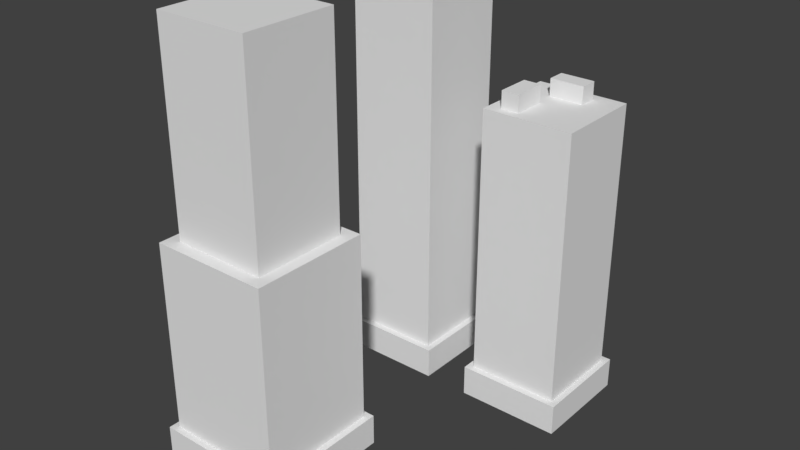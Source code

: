 # Source: Skyscraper.blend  (saved by Blender 2.79.0; exported with 4.5.12 LTS)
import bpy
from mathutils import Matrix  # noqa: F401  (used for matrix-valued properties, if any)

bpy.ops.wm.read_factory_settings(use_empty=True)
scene = bpy.context.scene
scene.name = 'Scene'

# ---- collections
col_collection_1 = bpy.data.collections.new('Collection 1'); scene.collection.children.link(col_collection_1)

# ---- materials (node trees are filled in below, after node groups)
mat_skyscraper2 = bpy.data.materials.new('Skyscraper2')
mat_skyscraper2.alpha_threshold = 0.0
mat_skyscraper2.use_transparent_shadow = False
mat_skyscraper2.roughness = 0.5
mat_skyscraper1 = bpy.data.materials.new('Skyscraper1')
mat_skyscraper1.alpha_threshold = 0.0
mat_skyscraper1.use_transparent_shadow = False
mat_skyscraper1.roughness = 0.5
mat_skyscraper1.line_color = (0.0, 0.0, 0.0, 1.0)

# ---- material node trees

# ---- world
world_world = bpy.data.worlds.new('World'); scene.world = world_world
world_world.color = (0.05088, 0.05088, 0.05088)
world_world.use_sun_shadow = False
world_world.sun_shadow_jitter_overblur = 0.0
world_world.cycles.sampling_method = 'MANUAL'

# ---- meshes
me_cube_002 = bpy.data.meshes.new('Cube.002')
me_cube_002.from_pydata([(13.08, -13.08, 6.792), (14.47, 14.47, 2.546e-08), (14.47, -14.47, 2.546e-08), (-14.47, 14.47, 7.638e-08), (-14.47, -14.47, -7.638e-08), (14.47, 14.47, 6.792), (14.47, -14.47, 6.792), (-14.47, -14.47, 6.792), (-14.47, 14.47, 6.792), (-13.08, -13.08, 6.792), (-13.08, 13.08, 6.792), (-10.4, -10.4, 92.28), (-10.4, 10.4, 92.28), (13.08, 13.08, 6.792), (10.4, -10.4, 48.57), (13.08, -13.08, 48.57), (10.4, 10.4, 92.28), (10.4, -10.4, 92.28), (10.4, 10.4, 48.57), (13.08, 13.08, 48.57), (-10.4, 10.4, 48.57), (-10.4, -10.4, 48.57), (-13.08, -13.08, 48.57), (-13.08, 13.08, 48.57)], [], [(9, 0, 15, 22), (9, 10, 8, 7), (13, 0, 6, 5), (5, 1, 3, 8), (4, 7, 8, 3), (2, 6, 7, 4), (1, 5, 6, 2), (0, 9, 7, 6), (10, 13, 5, 8), (14, 21, 22, 15), (11, 17, 16, 12), (21, 14, 17, 11), (0, 13, 19, 15), (18, 14, 15, 19), (14, 18, 16, 17), (13, 10, 23, 19), (20, 18, 19, 23), (18, 20, 12, 16), (10, 9, 22, 23), (21, 20, 23, 22), (20, 21, 11, 12)])
_uv = me_cube_002.uv_layers.new(name='UVMap')
_uv.uv.foreach_set('vector', [0.3512, 0.5532, 0.01293, 0.5532, 0.01293, 0.01293, 0.3512, 0.01293, 0.395, 0.9601, 0.7333, 0.9601, 0.7512, 0.9781, 0.377, 0.9781, 0.7333, 0.6218, 0.395, 0.6218, 0.377, 0.6039, 0.7512, 0.6039, 0.8734, 0.7872, 0.7856, 0.7872, 0.7856, 0.413, 0.8734, 0.413, 0.9871, 0.3871, 0.8992, 0.3871, 0.8992, 0.01293, 0.9871, 0.01293, 0.7856, 0.01293, 0.8734, 0.01293, 0.8734, 0.3871, 0.7856, 0.3871, 0.7597, 0.3871, 0.6719, 0.3871, 0.6719, 0.01293, 0.7597, 0.01293, 0.395, 0.6218, 0.395, 0.9601, 0.377, 0.9781, 0.377, 0.6039, 0.7333, 0.9601, 0.7333, 0.6218, 0.7512, 0.6039, 0.7512, 0.9781, 0.3078, 0.8827, 0.3078, 0.6137, 0.3424, 0.579, 0.3424, 0.9173, 0.01293, 0.579, 0.2819, 0.579, 0.2819, 0.848, 0.01293, 0.848, 0.646, 0.578, 0.377, 0.578, 0.377, 0.01293, 0.646, 0.01293, 0.3512, 0.5532, 0.01293, 0.5532, 0.01293, 0.01293, 0.3512, 0.01293, 0.3078, 0.8827, 0.3078, 0.6137, 0.3424, 0.579, 0.3424, 0.9173, 0.646, 0.578, 0.377, 0.578, 0.377, 0.01293, 0.646, 0.01293, 0.3512, 0.5532, 0.01293, 0.5532, 0.01293, 0.01293, 0.3512, 0.01293, 0.3078, 0.8827, 0.3078, 0.6137, 0.3424, 0.579, 0.3424, 0.9173, 0.646, 0.578, 0.377, 0.578, 0.377, 0.01293, 0.646, 0.01293, 0.3512, 0.5532, 0.01293, 0.5532, 0.01293, 0.01293, 0.3512, 0.01293, 0.3078, 0.8827, 0.3078, 0.6137, 0.3424, 0.579, 0.3424, 0.9173, 0.646, 0.578, 0.377, 0.578, 0.377, 0.01293, 0.646, 0.01293])
me_cube_002.materials.append(mat_skyscraper2)
me_cube_002.use_remesh_preserve_volume = False
me_cube_002.use_remesh_preserve_attributes = False
me_cube_002.use_mirror_vertex_groups = False
me_cube_002.update()
me_cube_001 = bpy.data.meshes.new('Cube.001')
me_cube_001.from_pydata([(10.0, 10.0, 6.792), (10.0, -10.0, 6.792), (11.39, 11.39, 1.018e-07), (11.39, -11.39, -5.092e-08), (-11.39, 11.39, 5.092e-08), (-11.39, -11.39, -1.018e-07), (11.39, 11.39, 6.792), (11.39, -11.39, 6.792), (-11.39, -11.39, 6.792), (-11.39, 11.39, 6.792), (-3.252, -0.4159, 66.59), (-3.252, -7.964, 66.59), (-7.196, -7.964, 66.59), (-7.196, -0.4159, 66.59), (-3.252, -0.4159, 70.47), (-3.252, -7.964, 70.47), (-7.196, -0.4159, 70.47), (-7.196, -7.964, 70.47), (3.774, 3.769, 70.47), (-3.774, 3.769, 70.47), (3.774, 7.713, 70.47), (-3.774, 7.713, 70.47), (-3.774, 3.769, 66.59), (3.774, 3.769, 66.59), (3.774, 7.713, 66.59), (-3.774, 7.713, 66.59), (10.0, -10.0, 66.69), (10.0, 10.0, 66.69), (-10.0, -10.0, 6.792), (-10.0, 10.0, 6.792), (-10.0, -10.0, 66.69), (-10.0, 10.0, 66.69)], [], [(27, 31, 30, 26), (28, 29, 9, 8), (0, 1, 7, 6), (6, 2, 4, 9), (5, 8, 9, 4), (3, 7, 8, 5), (2, 6, 7, 3), (1, 28, 8, 7), (29, 0, 6, 9), (25, 22, 19, 21), (14, 16, 17, 15), (12, 11, 15, 17), (11, 10, 14, 15), (13, 12, 17, 16), (10, 13, 16, 14), (22, 23, 18, 19), (24, 25, 21, 20), (23, 24, 20, 18), (21, 19, 18, 20), (28, 30, 31, 29), (29, 31, 27, 0), (0, 27, 26, 1), (1, 26, 30, 28)])
_uv = me_cube_001.uv_layers.new(name='UVMap')
_uv.uv.foreach_set('vector', [0.281, 0.5592, 0.281, 0.3149, 0.5253, 0.3149, 0.5253, 0.5592, 0.5423, 0.2735, 0.5423, 0.02919, 0.5592, 0.01222, 0.5592, 0.2905, 0.2979, 0.02919, 0.2979, 0.2735, 0.281, 0.2905, 0.281, 0.01222, 0.6666, 0.2905, 0.5837, 0.2905, 0.5837, 0.01222, 0.6666, 0.01222, 0.6571, 0.3149, 0.7401, 0.3149, 0.7401, 0.5932, 0.6571, 0.5932, 0.8475, 0.5932, 0.7645, 0.5932, 0.7645, 0.3149, 0.8475, 0.3149, 0.6327, 0.5932, 0.5497, 0.5932, 0.5497, 0.3149, 0.6327, 0.3149, 0.2979, 0.2735, 0.5423, 0.2735, 0.5592, 0.2905, 0.281, 0.2905, 0.5423, 0.02919, 0.2979, 0.02919, 0.281, 0.01222, 0.5592, 0.01222, 0.3528, 0.7485, 0.3528, 0.7003, 0.4002, 0.7003, 0.4002, 0.7485, 0.3291, 0.6759, 0.281, 0.6759, 0.281, 0.5837, 0.3291, 0.5837, 0.5497, 0.7824, 0.5497, 0.7343, 0.5971, 0.7343, 0.5971, 0.7824, 0.5971, 0.6176, 0.5971, 0.7098, 0.5497, 0.7098, 0.5497, 0.6176, 0.7385, 0.1289, 0.7385, 0.2211, 0.6911, 0.2211, 0.6911, 0.1289, 0.3528, 0.7485, 0.3528, 0.7003, 0.4002, 0.7003, 0.4002, 0.7485, 0.7385, 0.1289, 0.7385, 0.2211, 0.6911, 0.2211, 0.6911, 0.1289, 0.5971, 0.6176, 0.5971, 0.7098, 0.5497, 0.7098, 0.5497, 0.6176, 0.5497, 0.7824, 0.5497, 0.7343, 0.5971, 0.7343, 0.5971, 0.7824, 0.3291, 0.6759, 0.281, 0.6759, 0.281, 0.5837, 0.3291, 0.5837, 0.01222, 0.9878, 0.01222, 0.2561, 0.2565, 0.2561, 0.2565, 0.9878, 0.01222, 0.9878, 0.01222, 0.2561, 0.2565, 0.2561, 0.2565, 0.9878, 0.01222, 0.9878, 0.01222, 0.2561, 0.2565, 0.2561, 0.2565, 0.9878, 0.01222, 0.9878, 0.01222, 0.2561, 0.2565, 0.2561, 0.2565, 0.9878])
me_cube_001.materials.append(mat_skyscraper1)
me_cube_001.use_remesh_preserve_volume = False
me_cube_001.use_remesh_preserve_attributes = False
me_cube_001.use_mirror_vertex_groups = False
me_cube_001.update()
me_cube = bpy.data.meshes.new('Cube')
me_cube.from_pydata([(10.0, 10.0, 6.792), (10.0, -10.0, 6.792), (11.39, 11.39, 1.018e-07), (11.39, -11.39, -5.092e-08), (-11.39, 11.39, 5.092e-08), (-11.39, -11.39, -1.018e-07), (11.39, 11.39, 6.792), (11.39, -11.39, 6.792), (-11.39, -11.39, 6.792), (-11.39, 11.39, 6.792), (-2.907, 3.774, 86.73), (-2.907, -3.774, 86.73), (-6.851, -3.774, 86.73), (-6.851, 3.774, 86.73), (-2.907, 3.774, 90.61), (-2.907, -3.774, 90.61), (-6.851, 3.774, 90.61), (-6.851, -3.774, 90.61), (-1.082, -3.774, 90.61), (-1.082, 3.774, 90.61), (2.862, -3.774, 90.61), (2.862, 3.774, 90.61), (-1.082, 3.774, 86.73), (-1.082, -3.774, 86.73), (2.862, -3.774, 86.73), (2.862, 3.774, 86.73), (10.0, -10.0, 86.65), (10.0, 10.0, 86.65), (-10.0, -10.0, 86.65), (-10.0, 10.0, 86.65), (-10.0, -10.0, 6.792), (-10.0, 10.0, 6.792)], [], [(27, 29, 28, 26), (1, 26, 28, 30), (30, 31, 9, 8), (0, 1, 7, 6), (6, 2, 4, 9), (5, 8, 9, 4), (3, 7, 8, 5), (2, 6, 7, 3), (1, 30, 8, 7), (31, 0, 6, 9), (25, 22, 19, 21), (14, 16, 17, 15), (12, 11, 15, 17), (11, 10, 14, 15), (13, 12, 17, 16), (10, 13, 16, 14), (22, 23, 18, 19), (24, 25, 21, 20), (23, 24, 20, 18), (21, 19, 18, 20), (0, 27, 26, 1), (31, 29, 27, 0), (30, 28, 29, 31)])
_uv = me_cube.uv_layers.new(name='UVMap')
_uv.uv.foreach_set('vector', [0.281, 0.5592, 0.281, 0.3149, 0.5253, 0.3149, 0.5253, 0.5592, 0.01222, 0.9878, 0.01222, 0.01222, 0.2565, 0.01222, 0.2565, 0.9878, 0.5423, 0.2735, 0.5423, 0.02919, 0.5592, 0.01222, 0.5592, 0.2905, 0.2979, 0.02919, 0.2979, 0.2735, 0.281, 0.2905, 0.281, 0.01222, 0.6666, 0.2905, 0.5837, 0.2905, 0.5837, 0.01222, 0.6666, 0.01222, 0.6571, 0.3149, 0.7401, 0.3149, 0.7401, 0.5932, 0.6571, 0.5932, 0.8475, 0.5932, 0.7645, 0.5932, 0.7645, 0.3149, 0.8475, 0.3149, 0.6327, 0.5932, 0.5497, 0.5932, 0.5497, 0.3149, 0.6327, 0.3149, 0.2979, 0.2735, 0.5423, 0.2735, 0.5592, 0.2905, 0.281, 0.2905, 0.5423, 0.02919, 0.2979, 0.02919, 0.281, 0.01222, 0.5592, 0.01222, 0.3528, 0.7485, 0.3528, 0.7003, 0.4002, 0.7003, 0.4002, 0.7485, 0.3291, 0.6759, 0.281, 0.6759, 0.281, 0.5837, 0.3291, 0.5837, 0.5497, 0.7824, 0.5497, 0.7343, 0.5971, 0.7343, 0.5971, 0.7824, 0.5971, 0.6176, 0.5971, 0.7098, 0.5497, 0.7098, 0.5497, 0.6176, 0.7385, 0.1289, 0.7385, 0.2211, 0.6911, 0.2211, 0.6911, 0.1289, 0.3528, 0.7485, 0.3528, 0.7003, 0.4002, 0.7003, 0.4002, 0.7485, 0.7385, 0.1289, 0.7385, 0.2211, 0.6911, 0.2211, 0.6911, 0.1289, 0.5971, 0.6176, 0.5971, 0.7098, 0.5497, 0.7098, 0.5497, 0.6176, 0.5497, 0.7824, 0.5497, 0.7343, 0.5971, 0.7343, 0.5971, 0.7824, 0.3291, 0.6759, 0.281, 0.6759, 0.281, 0.5837, 0.3291, 0.5837, 0.01222, 0.9878, 0.01222, 0.01222, 0.2565, 0.01222, 0.2565, 0.9878, 0.01222, 0.9878, 0.01222, 0.01222, 0.2565, 0.01222, 0.2565, 0.9878, 0.01222, 0.9878, 0.01222, 0.01222, 0.2565, 0.01222, 0.2565, 0.9878])
me_cube.materials.append(mat_skyscraper1)
me_cube.use_remesh_preserve_volume = False
me_cube.use_remesh_preserve_attributes = False
me_cube.use_mirror_vertex_groups = False
me_cube.update()

# ---- objects
ob_skyscraper2 = bpy.data.objects.new('Skyscraper2', me_cube_002)
ob_skyscraper1short = bpy.data.objects.new('Skyscraper1Short', me_cube_001)
ob_skyscraper1 = bpy.data.objects.new('Skyscraper1', me_cube)

# ---- transforms, parenting, visibility, modifiers, constraints
ob_skyscraper2.location = (3.08, -51.72, -2.546e-08)
ob_skyscraper2.lock_rotations_4d = False
ob_skyscraper2.empty_display_type = 'ARROWS'
ob_skyscraper2.lineart.crease_threshold = 0.0
ob_skyscraper1short.location = (32.71, 0.0, 0.0)
ob_skyscraper1short.lock_rotations_4d = False
ob_skyscraper1short.empty_display_type = 'ARROWS'
ob_skyscraper1short.lineart.crease_threshold = 0.0
ob_skyscraper1.location = (0.0, 0.0, 0.0)
ob_skyscraper1.lock_rotations_4d = False
ob_skyscraper1.empty_display_type = 'ARROWS'
ob_skyscraper1.lineart.crease_threshold = 0.0

# ---- collection membership
col_collection_1.objects.link(ob_skyscraper2)
col_collection_1.objects.link(ob_skyscraper1short)
col_collection_1.objects.link(ob_skyscraper1)

# ---- scene / render settings (as saved in the file)
scene.frame_start = 1; scene.frame_end = 250; scene.frame_set(1)
scene.render.engine = 'BLENDER_EEVEE_NEXT'
scene.render.resolution_percentage = 50
scene.render.dither_intensity = 0.0
scene.cycles.use_denoising = False
scene.cycles.samples = 128
scene.cycles.sampling_pattern = 'TABULATED_SOBOL'
scene.cycles.use_adaptive_sampling = False
scene.cycles.use_light_tree = False
scene.cycles.blur_glossy = 0.0
scene.cycles.sample_clamp_indirect = 0.0
scene.view_settings.view_transform = 'Standard'
bpy.context.view_layer.update()

# ---- added for rendering (the .blend has no active camera and no usable light): camera, sun
cam_auto = bpy.data.cameras.new('AutoCamera')
cam_auto.lens = 50.0
cam_auto.sensor_width = 36.0
cam_auto.clip_end = 2154.93
ob_auto_camera = bpy.data.objects.new('AutoCamera', cam_auto)
scene.collection.objects.link(ob_auto_camera)
ob_auto_camera.location = (139.142, -174.748, 144.369)
ob_auto_camera.rotation_euler = (1.09748, -7.21219e-08, 0.694738)
scene.camera = ob_auto_camera
light_auto_sun = bpy.data.lights.new('AutoSun', 'SUN')
light_auto_sun.energy = 3.0
light_auto_sun.angle = 0.0523599
ob_auto_sun = bpy.data.objects.new('AutoSun', light_auto_sun)
scene.collection.objects.link(ob_auto_sun)
ob_auto_sun.rotation_euler = (0.872665, 0.174533, 0.523599)
bpy.context.view_layer.update()
